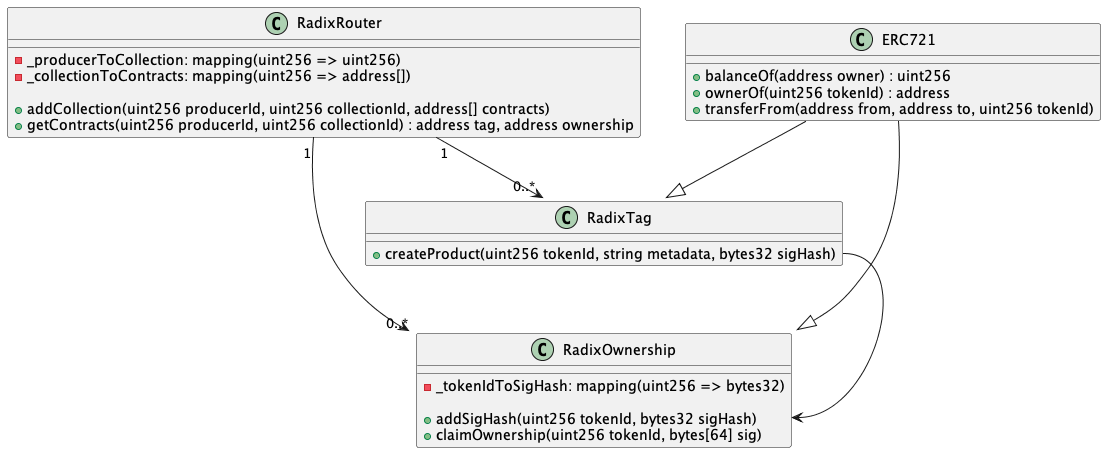

The diagram above was rendered by PlantUML. Its source (embedded in the PNG):
@startuml radix_contracts

class RadixRouter {
    - _producerToCollection: mapping(uint256 => uint256)
    - _collectionToContracts: mapping(uint256 => address[])

    + addCollection(uint256 producerId, uint256 collectionId, address[] contracts)
    + getContracts(uint256 producerId, uint256 collectionId) : address tag, address ownership
}

class ERC721 {
    + balanceOf(address owner) : uint256
    + ownerOf(uint256 tokenId) : address
    + transferFrom(address from, address to, uint256 tokenId)
}

class RadixTag {
    + createProduct(uint256 tokenId, string metadata, bytes32 sigHash)
}

class RadixOwnership {
    - _tokenIdToSigHash: mapping(uint256 => bytes32)

    + addSigHash(uint256 tokenId, bytes32 sigHash)
    + claimOwnership(uint256 tokenId, bytes[64] sig)
}

ERC721 --|> RadixTag
ERC721 --|> RadixOwnership

RadixRouter "1" --> "0..*" RadixTag
RadixRouter "1" --> "0..*" RadixOwnership

RadixTag::createProduct --> RadixOwnership::addSigHash


@enduml